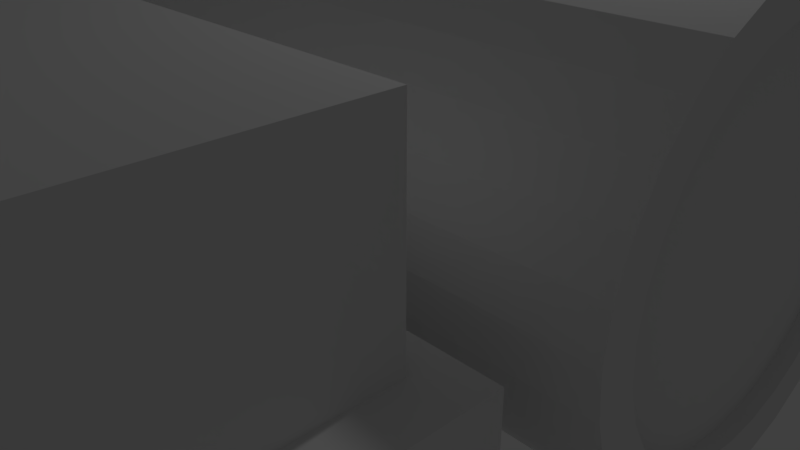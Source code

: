 # Source: lab_basic.blend  (saved by Blender 2.79.0; exported with 4.5.12 LTS)
import bpy
from mathutils import Matrix  # noqa: F401  (used for matrix-valued properties, if any)

bpy.ops.wm.read_factory_settings(use_empty=True)
scene = bpy.context.scene
scene.name = 'Scene'

# ---- collections
col_collection_1 = bpy.data.collections.new('Collection 1'); scene.collection.children.link(col_collection_1)

# ---- world
world_world = bpy.data.worlds.new('World'); scene.world = world_world
world_world.color = (0.05088, 0.05088, 0.05088)
world_world.use_sun_shadow = False
world_world.sun_shadow_jitter_overblur = 0.0
world_world.cycles.sampling_method = 'MANUAL'

# ---- cameras
cam_camera = bpy.data.cameras.new('Camera')
cam_camera.clip_end = 100.0
cam_camera.lens = 35.0
cam_camera.sensor_width = 32.0
cam_camera.sensor_height = 18.0
cam_camera.ortho_scale = 7.314
cam_camera.dof.focus_distance = 0.0
cam_camera.dof.aperture_fstop = 128.0

# ---- lights
light_lamp = bpy.data.lights.new('Lamp', 'POINT')
light_lamp.transmission_factor = 0.0
light_lamp.cutoff_distance = 30.0
light_lamp.energy = 100.0
light_lamp.shadow_buffer_clip_start = 1.001
light_lamp.shadow_soft_size = 0.1
light_lamp.shadow_maximum_resolution = 0.006
light_lamp.use_absolute_resolution = True

# ---- meshes
me_cube_001 = bpy.data.meshes.new('Cube.001')
me_cube_001.from_pydata([(1.001, -1.301, 2.38), (1.001, -0.6702, 2.38), (-0.8222, -0.6702, 2.38), (-0.8222, -1.301, 2.38), (-0.8222, -0.6702, 1.074), (1.001, -0.6702, 1.074), (-0.8222, -1.301, 1.074), (1.001, -1.301, 1.074), (1.105, -0.5967, 1.058), (1.105, -0.5967, -0.3641), (1.105, -1.375, 1.058), (1.105, -1.375, -0.3641), (-0.9262, -0.5967, 1.058), (-0.9262, -0.5967, -0.3641), (-0.9262, -1.375, 1.058), (-0.9262, -1.375, -0.3641), (0.9698, 1.458, 1.057), (-0.9698, 1.458, 1.053), (0.9695, 1.449, 1.374), (-0.97, 1.449, 1.37), (0.9693, 1.424, 1.678), (-0.9702, 1.424, 1.674), (0.9691, 1.384, 1.958), (-0.9704, 1.384, 1.954), (0.9689, 1.33, 2.204), (-0.9706, 1.33, 2.2), (0.9687, 1.264, 2.406), (-0.9708, 1.264, 2.402), (0.9686, 1.189, 2.556), (-0.9709, 1.189, 2.552), (0.9686, 1.107, 2.648), (-0.971, 1.107, 2.644), (0.9685, 1.022, 2.679), (-0.971, 1.022, 2.675), (0.9686, 0.9371, 2.648), (-0.971, 0.9371, 2.644), (0.9686, 0.8554, 2.556), (-0.9709, 0.8554, 2.552), (0.9687, 0.7801, 2.406), (-0.9708, 0.7801, 2.402), (0.9689, 0.7141, 2.204), (-0.9706, 0.7141, 2.2), (0.9691, 0.6599, 1.958), (-0.9704, 0.6599, 1.954), (0.9693, 0.6196, 1.678), (-0.9702, 0.6196, 1.674), (0.9695, 0.5948, 1.374), (-0.97, 0.5948, 1.37), (0.9698, 0.5865, 1.057), (-0.9698, 0.5865, 1.053), (0.97, 0.5948, 0.7408), (-0.9695, 0.5948, 0.7367), (0.9702, 0.6196, 0.4366), (-0.9693, 0.6196, 0.4325), (0.9704, 0.6599, 0.1562), (-0.9691, 0.6599, 0.1521), (0.9706, 0.7141, -0.0896), (-0.9689, 0.7141, -0.09369), (0.9708, 0.7801, -0.2913), (-0.9687, 0.7801, -0.2954), (0.9709, 0.8554, -0.4412), (-0.9686, 0.8554, -0.4453), (0.971, 0.9371, -0.5335), (-0.9686, 0.9371, -0.5376), (0.971, 1.022, -0.5646), (-0.9685, 1.022, -0.5687), (0.971, 1.107, -0.5335), (-0.9686, 1.107, -0.5376), (0.9709, 1.189, -0.4412), (-0.9686, 1.189, -0.4453), (0.9708, 1.264, -0.2913), (-0.9687, 1.264, -0.2954), (0.9706, 1.33, -0.0896), (-0.9689, 1.33, -0.09368), (0.9704, 1.384, 0.1562), (-0.9691, 1.384, 0.1521), (0.9702, 1.424, 0.4366), (-0.9693, 1.424, 0.4325), (0.97, 1.449, 0.7408), (-0.9695, 1.449, 0.7367), (1.175, 1.424, 1.678), (1.175, 1.384, 1.958), (1.175, 1.33, 2.204), (1.174, 1.107, 2.648), (1.174, 1.022, 2.679), (1.174, 0.9371, 2.648), (1.175, 0.6599, 1.958), (1.175, 0.6196, 1.678), (1.175, 0.5948, 1.374), (1.176, 0.5948, 0.7408), (1.176, 0.6196, 0.4366), (1.176, 0.7141, -0.0896), (1.176, 0.7801, -0.2913), (1.176, 1.264, -0.2913), (1.176, 1.33, -0.0896), (1.176, 1.384, 0.1562), (1.175, 1.458, 1.057), (1.175, 1.449, 1.374), (1.174, 1.264, 2.406), (1.174, 1.189, 2.556), (1.174, 0.8554, 2.556), (1.174, 0.7801, 2.406), (1.175, 0.7141, 2.204), (1.175, 0.5865, 1.057), (1.176, 0.6599, 0.1562), (1.177, 0.8554, -0.4412), (1.177, 0.9371, -0.5335), (1.177, 1.022, -0.5646), (1.177, 1.107, -0.5335), (1.177, 1.189, -0.4412), (1.176, 1.424, 0.4366), (1.176, 1.449, 0.7408), (1.172, 1.381, 1.057), (1.172, 1.375, 1.318), (1.172, 1.354, 1.569), (1.171, 1.321, 1.801), (1.171, 1.276, 2.004), (1.171, 1.222, 2.17), (1.171, 1.16, 2.294), (1.171, 1.092, 2.37), (1.171, 1.022, 2.396), (1.171, 0.9519, 2.37), (1.171, 0.8845, 2.294), (1.171, 0.8224, 2.17), (1.171, 0.7679, 2.004), (1.171, 0.7232, 1.801), (1.172, 0.69, 1.569), (1.172, 0.6695, 1.318), (1.172, 0.6626, 1.057), (1.172, 0.6695, 0.7961), (1.172, 0.69, 0.5451), (1.173, 0.7232, 0.3137), (1.173, 0.7679, 0.1109), (1.173, 0.8224, -0.05551), (1.173, 0.8845, -0.1792), (1.173, 0.9519, -0.2553), (1.173, 1.022, -0.2811), (1.173, 1.092, -0.2553), (1.173, 1.16, -0.1792), (1.173, 1.222, -0.05551), (1.173, 1.276, 0.1109), (1.173, 1.321, 0.3137), (1.172, 1.354, 0.5451), (1.172, 1.375, 0.7961), (1.132, 1.381, 1.057), (1.132, 1.375, 1.318), (1.132, 1.354, 1.569), (1.132, 1.321, 1.801), (1.132, 1.276, 2.004), (1.132, 1.222, 2.17), (1.131, 1.16, 2.294), (1.131, 1.092, 2.37), (1.131, 1.022, 2.396), (1.131, 0.9519, 2.37), (1.131, 0.8845, 2.294), (1.132, 0.8224, 2.17), (1.132, 0.7679, 2.004), (1.132, 0.7232, 1.801), (1.132, 0.69, 1.569), (1.132, 0.6695, 1.318), (1.132, 0.6626, 1.057), (1.133, 0.6695, 0.7961), (1.133, 0.69, 0.5451), (1.133, 0.7232, 0.3137), (1.133, 0.7679, 0.1109), (1.133, 0.8224, -0.05551), (1.133, 0.8845, -0.1792), (1.133, 0.9519, -0.2553), (1.133, 1.022, -0.2811), (1.133, 1.092, -0.2553), (1.133, 1.16, -0.1792), (1.133, 1.222, -0.05551), (1.133, 1.276, 0.1109), (1.133, 1.321, 0.3137), (1.133, 1.354, 0.5451), (1.133, 1.375, 0.7961), (-0.9709, 0.1137, 2.552), (1.174, 0.1137, 2.556), (-0.9708, 0.189, 2.402), (-0.9702, 0.3495, 1.674), (1.175, 0.3495, 1.678), (-0.97, 0.3743, 1.37), (-0.9698, 0.3826, 1.053), (0.9698, 0.3826, 1.057), (-0.9704, 0.3092, 1.954), (1.175, 0.2551, 2.204), (-0.9706, 0.2551, 2.2), (1.174, 0.189, 2.406), (-1.034, 1.381, 1.057), (-1.034, 1.375, 1.318), (-1.034, 1.354, 1.569), (-1.034, 1.321, 1.801), (-1.034, 1.276, 2.004), (-1.034, 1.222, 2.17), (-1.033, 1.16, 2.294), (-1.033, 1.092, 2.37), (-1.033, 1.022, 2.396), (-1.033, 0.9519, 2.37), (-1.033, 0.8845, 2.294), (-1.034, 0.8224, 2.17), (-1.034, 0.7679, 2.004), (-1.034, 0.7232, 1.801), (-1.034, 0.69, 1.569), (-1.034, 0.6695, 1.318), (-1.034, 0.6626, 1.057), (-1.035, 0.6695, 0.7961), (-1.035, 0.69, 0.5451), (-1.035, 0.7232, 0.3137), (-1.035, 0.7679, 0.1109), (-1.035, 0.8224, -0.05551), (-1.035, 0.8845, -0.1792), (-1.035, 0.9519, -0.2553), (-1.035, 1.022, -0.2811), (-1.035, 1.092, -0.2553), (-1.035, 1.16, -0.1792), (-1.035, 1.222, -0.05551), (-1.035, 1.276, 0.1109), (-1.035, 1.321, 0.3137), (-1.035, 1.354, 0.5451), (-1.035, 1.375, 0.7961), (-0.9947, 1.381, 1.057), (-0.9946, 1.375, 1.318), (-0.9944, 1.354, 1.569), (-0.9942, 1.321, 1.801), (-0.994, 1.276, 2.004), (-0.9939, 1.222, 2.17), (-0.9938, 1.16, 2.294), (-0.9938, 1.092, 2.37), (-0.9937, 1.022, 2.396), (-0.9938, 0.9519, 2.37), (-0.9938, 0.8845, 2.294), (-0.9939, 0.8224, 2.17), (-0.994, 0.7679, 2.004), (-0.9942, 0.7232, 1.801), (-0.9944, 0.69, 1.569), (-0.9946, 0.6695, 1.318), (-0.9947, 0.6626, 1.057), (-0.9949, 0.6695, 0.7961), (-0.9951, 0.69, 0.5451), (-0.9953, 0.7232, 0.3137), (-0.9955, 0.7679, 0.1109), (-0.9956, 0.8224, -0.05551), (-0.9957, 0.8845, -0.1792), (-0.9957, 0.9519, -0.2553), (-0.9958, 1.022, -0.2811), (-0.9957, 1.092, -0.2553), (-0.9957, 1.16, -0.1792), (-0.9956, 1.222, -0.05551), (-0.9955, 1.276, 0.1109), (-0.9953, 1.321, 0.3137), (-0.9951, 1.354, 0.5451), (-0.9949, 1.375, 0.7961), (1.174, 0.03202, 2.648), (-0.971, 0.03202, 2.644), (1.174, -0.05295, 2.679), (-0.971, -0.05295, 2.675), (-0.971, -0.1379, 2.644), (-0.9709, -0.2196, 2.552), (-0.9708, -0.295, 2.402), (-0.9706, -0.361, 2.2), (1.175, -0.4151, 1.958), (-0.9704, -0.4151, 1.954), (-0.9702, -0.4554, 1.674), (1.175, -0.4802, 1.374), (-0.97, -0.4802, 1.37), (-0.9698, -0.4885, 1.053), (1.176, -0.4802, 0.7408), (-0.9695, -0.4802, 0.7367), (1.176, -0.4554, 0.4366), (-0.9693, -0.4554, 0.4325), (1.176, -0.4151, 0.1562), (-0.9691, -0.4151, 0.1521), (1.176, -0.361, -0.0896), (-0.9689, -0.361, -0.09369), (-0.9687, -0.295, -0.2954), (1.177, -0.2196, -0.4412), (-0.9686, -0.2196, -0.4453), (-0.9686, -0.1379, -0.5376), (-0.9685, -0.05295, -0.5687), (-0.9686, 0.03202, -0.5376), (-0.9686, 0.1137, -0.4453), (-0.9687, 0.189, -0.2954), (0.9706, 0.2551, -0.0896), (-0.9689, 0.2551, -0.09368), (0.9704, 0.3092, 0.1562), (-0.9691, 0.3092, 0.1521), (0.9702, 0.3495, 0.4366), (-0.9693, 0.3495, 0.4325), (0.97, 0.3743, 0.7408), (-0.9695, 0.3743, 0.7367), (1.175, 0.3826, 1.057), (1.175, 0.3743, 1.374), (1.175, 0.3092, 1.958), (1.174, -0.1379, 2.648), (1.174, -0.2196, 2.556), (1.174, -0.295, 2.406), (1.175, -0.361, 2.204), (1.175, -0.4554, 1.678), (1.175, -0.4885, 1.057), (1.176, -0.295, -0.2913), (1.177, -0.1379, -0.5335), (1.177, -0.05295, -0.5646), (1.177, 0.03202, -0.5335), (1.177, 0.1137, -0.4412), (1.176, 0.189, -0.2913), (1.176, 0.3495, 0.4366), (1.176, 0.3743, 0.7408), (1.176, 0.2551, -0.0896), (1.176, 0.3092, 0.1562), (1.172, 0.3065, 1.057), (1.172, 0.2996, 1.318), (1.172, 0.2791, 1.569), (1.171, 0.2459, 1.801), (1.171, 0.2012, 2.004), (1.171, 0.1467, 2.17), (1.171, 0.08459, 2.294), (1.171, 0.01717, 2.37), (1.171, -0.05295, 2.396), (1.171, -0.1231, 2.37), (1.171, -0.1905, 2.294), (1.171, -0.2526, 2.17), (1.171, -0.3071, 2.004), (1.171, -0.3518, 1.801), (1.172, -0.385, 1.569), (1.172, -0.4055, 1.318), (1.172, -0.4124, 1.057), (1.172, -0.4055, 0.7961), (1.172, -0.385, 0.5451), (1.173, -0.3518, 0.3137), (1.173, -0.3071, 0.1109), (1.173, -0.2526, -0.05551), (1.173, -0.1905, -0.1792), (1.173, -0.1231, -0.2553), (1.173, -0.05295, -0.2811), (1.173, 0.01717, -0.2553), (1.173, 0.08459, -0.1792), (1.173, 0.1467, -0.05551), (1.173, 0.2012, 0.1109), (1.173, 0.2459, 0.3137), (1.172, 0.2791, 0.5451), (1.172, 0.2996, 0.7961), (1.132, 0.3065, 1.057), (1.132, 0.2996, 1.318), (1.132, 0.2791, 1.569), (1.132, 0.2459, 1.801), (1.132, 0.2012, 2.004), (1.132, 0.1467, 2.17), (1.131, 0.08459, 2.294), (1.131, 0.01717, 2.37), (1.131, -0.05295, 2.396), (1.131, -0.1231, 2.37), (1.131, -0.1905, 2.294), (1.132, -0.2526, 2.17), (1.132, -0.3071, 2.004), (1.132, -0.3518, 1.801), (1.132, -0.385, 1.569), (1.132, -0.4055, 1.318), (1.132, -0.4124, 1.057), (1.133, -0.4055, 0.7961), (1.133, -0.385, 0.5451), (1.133, -0.3518, 0.3137), (1.133, -0.3071, 0.1109), (1.133, -0.2526, -0.05551), (1.133, -0.1905, -0.1792), (1.133, -0.1231, -0.2553), (1.133, -0.05295, -0.2811), (1.133, 0.01717, -0.2553), (1.133, 0.08459, -0.1792), (1.133, 0.1467, -0.05551), (1.133, 0.2012, 0.1109), (1.133, 0.2459, 0.3137), (1.133, 0.2791, 0.5451), (1.133, 0.2996, 0.7961), (-1.034, 0.3065, 1.057), (-1.034, 0.2996, 1.318), (-1.034, 0.2791, 1.569), (-1.034, 0.2459, 1.801), (-1.034, 0.2012, 2.004), (-1.034, 0.1467, 2.17), (-1.033, 0.08459, 2.294), (-1.033, 0.01717, 2.37), (-1.033, -0.05295, 2.396), (-1.033, -0.1231, 2.37), (-1.033, -0.1905, 2.294), (-1.034, -0.2526, 2.17), (-1.034, -0.3071, 2.004), (-1.034, -0.3518, 1.801), (-1.034, -0.385, 1.569), (-1.034, -0.4055, 1.318), (-1.034, -0.4124, 1.057), (-1.035, -0.4055, 0.7961), (-1.035, -0.385, 0.5451), (-1.035, -0.3518, 0.3137), (-1.035, -0.3071, 0.1109), (-1.035, -0.2526, -0.05551), (-1.035, -0.1905, -0.1792), (-1.035, -0.1231, -0.2553), (-1.035, -0.05295, -0.2811), (-1.035, 0.01717, -0.2553), (-1.035, 0.08459, -0.1792), (-1.035, 0.1467, -0.05551), (-1.035, 0.2012, 0.1109), (-1.035, 0.2459, 0.3137), (-1.035, 0.2791, 0.5451), (-1.035, 0.2996, 0.7961), (-0.9947, 0.3065, 1.057), (-0.9946, 0.2996, 1.318), (-0.9944, 0.2791, 1.569), (-0.9942, 0.2459, 1.801), (-0.994, 0.2012, 2.004), (-0.9939, 0.1467, 2.17), (-0.9938, 0.08459, 2.294), (-0.9938, 0.01717, 2.37), (-0.9937, -0.05295, 2.396), (-0.9938, -0.1231, 2.37), (-0.9938, -0.1905, 2.294), (-0.9939, -0.2526, 2.17), (-0.994, -0.3071, 2.004), (-0.9942, -0.3518, 1.801), (-0.9944, -0.385, 1.569), (-0.9946, -0.4055, 1.318), (-0.9947, -0.4124, 1.057), (-0.9949, -0.4055, 0.7961), (-0.9951, -0.385, 0.5451), (-0.9953, -0.3518, 0.3137), (-0.9955, -0.3071, 0.1109), (-0.9956, -0.2526, -0.05551), (-0.9957, -0.1905, -0.1792), (-0.9957, -0.1231, -0.2553), (-0.9958, -0.05295, -0.2811), (-0.9957, 0.01717, -0.2553), (-0.9957, 0.08459, -0.1792), (-0.9956, 0.1467, -0.05551), (-0.9955, 0.2012, 0.1109), (-0.9953, 0.2459, 0.3137), (-0.9951, 0.2791, 0.5451), (-0.9949, 0.2996, 0.7961), (0.802, 0.8162, -0.201), (0.802, 0.1879, -0.2066), (0.04305, -0.602, -0.4116), (0.04305, -0.3052, -0.406), (0.08793, -0.602, -0.3979), (0.08793, -0.3052, -0.3923), (0.1311, -0.6021, -0.3574), (0.1311, -0.3052, -0.3519), (0.1708, -0.6021, -0.2917), (0.1708, -0.3053, -0.2862), (0.2057, -0.6022, -0.2033), (0.2057, -0.3054, -0.1977), (0.2343, -0.6023, -0.09553), (0.2343, -0.3055, -0.08998), (0.2556, -0.6025, 0.02741), (0.2556, -0.3056, 0.03296), (0.2686, -0.6026, 0.1608), (0.2686, -0.3058, 0.1664), (0.2731, -0.6028, 0.2995), (0.2731, -0.3059, 0.3051), (0.2686, -0.6029, 0.4383), (0.2686, -0.3061, 0.4438), (0.2556, -0.603, 0.5717), (0.2556, -0.3062, 0.5772), (0.2343, -0.6032, 0.6946), (0.2343, -0.3063, 0.7002), (0.2057, -0.6033, 0.8024), (0.2057, -0.3064, 0.8079), (0.1708, -0.6034, 0.8908), (0.1708, -0.3065, 0.8963), (0.1311, -0.6034, 0.9565), (0.1311, -0.3066, 0.9621), (0.08793, -0.6035, 0.997), (0.08793, -0.3066, 1.003), (0.04305, -0.6035, 1.011), (0.04305, -0.3067, 1.016), (-0.001817, -0.6035, 0.997), (-0.001817, -0.3066, 1.003), (-0.04496, -0.6034, 0.9565), (-0.04496, -0.3066, 0.9621), (-0.08473, -0.6034, 0.8908), (-0.08473, -0.3065, 0.8963), (-0.1196, -0.6033, 0.8024), (-0.1196, -0.3064, 0.8079), (-0.1482, -0.6032, 0.6946), (-0.1482, -0.3063, 0.7002), (-0.1694, -0.603, 0.5717), (-0.1694, -0.3062, 0.5772), (-0.1825, -0.6029, 0.4383), (-0.1825, -0.3061, 0.4438), (-0.1869, -0.6028, 0.2995), (-0.1869, -0.3059, 0.3051), (-0.1825, -0.6026, 0.1608), (-0.1825, -0.3058, 0.1664), (-0.1694, -0.6025, 0.02741), (-0.1694, -0.3056, 0.03296), (-0.1482, -0.6023, -0.09553), (-0.1482, -0.3055, -0.08998), (-0.1196, -0.6022, -0.2033), (-0.1196, -0.3054, -0.1977), (-0.08473, -0.6021, -0.2917), (-0.08473, -0.3053, -0.2862), (-0.04496, -0.6021, -0.3574), (-0.04496, -0.3052, -0.3519), (-0.001816, -0.602, -0.3979), (-0.001816, -0.3052, -0.3923), (0.7588, 0.8162, -0.1606), (0.7588, 0.1878, -0.1661), (0.7191, 0.8161, -0.09485), (0.7191, 0.1877, -0.1004), (0.6842, 0.8159, -0.00642), (0.6842, 0.1875, -0.01198), (0.6556, 0.8157, 0.1013), (0.6556, 0.1873, 0.09578), (0.6344, 0.8155, 0.2243), (0.6344, 0.1871, 0.2187), (0.6213, 0.8153, 0.3577), (0.6213, 0.1869, 0.3521), (0.6168, 0.815, 0.4964), (0.6168, 0.1867, 0.4908), (0.6213, 0.8148, 0.6351), (0.6213, 0.1864, 0.6296), (0.6344, 0.8146, 0.7685), (0.6344, 0.1862, 0.763), (0.6556, 0.8143, 0.8915), (0.6556, 0.186, 0.8859), (0.6842, 0.8142, 0.9992), (0.6842, 0.1858, 0.9937), (0.7191, 0.814, 1.088), (0.7191, 0.1856, 1.082), (0.7588, 0.8139, 1.153), (0.7588, 0.1855, 1.148), (0.802, 0.8138, 1.194), (0.802, 0.1855, 1.188), (0.8468, 0.8138, 1.208), (0.8468, 0.1854, 1.202), (0.8917, 0.8138, 1.194), (0.8917, 0.1855, 1.188), (0.9349, 0.8139, 1.153), (0.9349, 0.1855, 1.148), (0.9746, 0.814, 1.088), (0.9746, 0.1856, 1.082), (1.009, 0.8142, 0.9992), (1.009, 0.1858, 0.9937), (1.038, 0.8143, 0.8915), (1.038, 0.186, 0.8859), (1.059, 0.8146, 0.7685), (1.059, 0.1862, 0.763), (1.072, 0.8148, 0.6351), (1.072, 0.1864, 0.6296), (1.077, 0.815, 0.4964), (1.077, 0.1867, 0.4908), (1.072, 0.8153, 0.3577), (1.072, 0.1869, 0.3521), (1.059, 0.8155, 0.2243), (1.059, 0.1871, 0.2187), (1.038, 0.8157, 0.1013), (1.038, 0.1873, 0.09578), (1.009, 0.8159, -0.006419), (1.009, 0.1875, -0.01197), (0.9746, 0.8161, -0.09485), (0.9746, 0.1877, -0.1004), (0.9349, 0.8162, -0.1606), (0.9349, 0.1878, -0.1661), (0.8917, 0.8162, -0.201), (0.8917, 0.1879, -0.2066), (0.8468, 0.1879, -0.2203), (0.8468, 0.8163, -0.2147), (-0.6565, 0.7695, -0.2147), (-0.6565, 0.2074, -0.2203), (-0.6116, 0.2074, -0.2066), (-0.6116, 0.7695, -0.201), (-0.5684, 0.2073, -0.1661), (-0.5684, 0.7695, -0.1606), (-0.5287, 0.2072, -0.1004), (-0.5287, 0.7694, -0.09485), (-0.4938, 0.2071, -0.01197), (-0.4938, 0.7692, -0.006419), (-0.4652, 0.2069, 0.09578), (-0.4652, 0.7691, 0.1013), (-0.444, 0.2067, 0.2187), (-0.444, 0.7689, 0.2243), (-0.4309, 0.2065, 0.3521), (-0.4309, 0.7687, 0.3577), (-0.4265, 0.2063, 0.4908), (-0.4265, 0.7684, 0.4964), (-0.4309, 0.2061, 0.6296), (-0.4309, 0.7682, 0.6351), (-0.444, 0.2059, 0.763), (-0.444, 0.768, 0.7685), (-0.4652, 0.2057, 0.8859), (-0.4652, 0.7678, 0.8915), (-0.4938, 0.2055, 0.9937), (-0.4938, 0.7677, 0.9992), (-0.5287, 0.2054, 1.082), (-0.5287, 0.7675, 1.088), (-0.5684, 0.2053, 1.148), (-0.5684, 0.7674, 1.153), (-0.6116, 0.2052, 1.188), (-0.6116, 0.7674, 1.194), (-0.6565, 0.2052, 1.202), (-0.6565, 0.7674, 1.208), (-0.7013, 0.2052, 1.188), (-0.7013, 0.7674, 1.194), (-0.7445, 0.2053, 1.148), (-0.7445, 0.7674, 1.153), (-0.7842, 0.2054, 1.082), (-0.7842, 0.7675, 1.088), (-0.8191, 0.2055, 0.9937), (-0.8191, 0.7677, 0.9992), (-0.8477, 0.2057, 0.8859), (-0.8477, 0.7678, 0.8915), (-0.8689, 0.2059, 0.763), (-0.8689, 0.768, 0.7685), (-0.882, 0.2061, 0.6296), (-0.882, 0.7682, 0.6351), (-0.8865, 0.2063, 0.4908), (-0.8865, 0.7684, 0.4964), (-0.882, 0.2065, 0.3521), (-0.882, 0.7687, 0.3577), (-0.8689, 0.2067, 0.2187), (-0.8689, 0.7689, 0.2243), (-0.8477, 0.2069, 0.09578), (-0.8477, 0.7691, 0.1013), (-0.8191, 0.2071, -0.01198), (-0.8191, 0.7692, -0.00642), (-0.7842, 0.2072, -0.1004), (-0.7842, 0.7694, -0.09485), (-0.7445, 0.2073, -0.1661), (-0.7445, 0.7695, -0.1606), (-0.7013, 0.2074, -0.2066), (-0.7013, 0.7695, -0.201)], [], [(5, 4, 2, 1), (6, 7, 0, 3), (4, 6, 3, 2), (1, 2, 3, 0), (42, 86, 102, 40, 41, 43), (10, 8, 5, 7), (12, 14, 6, 4), (14, 10, 7, 6), (8, 12, 4, 5), (7, 5, 1, 0), (11, 10, 14, 15), (9, 8, 10, 11), (13, 12, 8, 9), (15, 14, 12, 13), (78, 79, 17, 16, 96, 111), (16, 17, 19, 18, 97, 96), (18, 19, 21, 20, 80, 97), (20, 21, 23, 22, 81, 80), (22, 23, 25, 24, 82, 81), (24, 25, 27, 26, 98, 82), (26, 27, 29, 28, 99, 98), (28, 29, 31, 30, 83, 99), (30, 31, 33, 32, 84, 83), (32, 33, 35, 34, 85, 84), (34, 35, 37, 36, 100, 85), (36, 37, 39, 38, 101, 100), (38, 39, 41, 40, 102, 101), (46, 47, 49, 48, 103, 88), (48, 49, 51, 50, 89, 103), (50, 51, 53, 52, 90, 89), (52, 53, 55, 54, 104, 90), (54, 55, 57, 56, 91, 104), (56, 57, 59, 58, 92, 91), (58, 59, 61, 60, 105, 92), (60, 61, 63, 62, 106, 105), (44, 45, 47, 46, 88, 87), (62, 63, 65, 64, 107, 106), (64, 65, 67, 66, 108, 107), (66, 67, 69, 68, 109, 108), (68, 69, 71, 70, 93, 109), (70, 71, 73, 72, 94, 93), (72, 73, 75, 74, 95, 94), (74, 75, 77, 76, 110, 95), (76, 77, 79, 78, 111, 110), (144, 145, 146, 147, 148, 149, 150, 151, 152, 153, 154, 155, 156, 157, 158, 159, 160, 161, 162, 163, 164, 165, 166, 167, 168, 169, 170, 171, 172, 173, 174, 175), (80, 81, 115, 114), (95, 110, 142, 141), (103, 89, 129, 128), (81, 82, 116, 115), (110, 111, 143, 142), (89, 90, 130, 129), (82, 98, 117, 116), (111, 96, 112, 143), (90, 104, 131, 130), (98, 99, 118, 117), (104, 91, 132, 131), (99, 83, 119, 118), (91, 92, 133, 132), (83, 84, 120, 119), (92, 105, 134, 133), (84, 85, 121, 120), (105, 106, 135, 134), (85, 100, 122, 121), (106, 107, 136, 135), (100, 101, 123, 122), (107, 108, 137, 136), (101, 102, 124, 123), (108, 109, 138, 137), (102, 86, 125, 124), (109, 93, 139, 138), (86, 87, 126, 125), (96, 97, 113, 112), (93, 94, 140, 139), (87, 88, 127, 126), (97, 80, 114, 113), (94, 95, 141, 140), (88, 103, 128, 127), (117, 118, 150, 149), (131, 132, 164, 163), (118, 119, 151, 150), (132, 133, 165, 164), (119, 120, 152, 151), (133, 134, 166, 165), (120, 121, 153, 152), (134, 135, 167, 166), (121, 122, 154, 153), (135, 136, 168, 167), (122, 123, 155, 154), (136, 137, 169, 168), (123, 124, 156, 155), (137, 138, 170, 169), (124, 125, 157, 156), (138, 139, 171, 170), (125, 126, 158, 157), (112, 113, 145, 144), (139, 140, 172, 171), (126, 127, 159, 158), (113, 114, 146, 145), (140, 141, 173, 172), (127, 128, 160, 159), (114, 115, 147, 146), (141, 142, 174, 173), (128, 129, 161, 160), (115, 116, 148, 147), (142, 143, 175, 174), (129, 130, 162, 161), (116, 117, 149, 148), (143, 112, 144, 175), (130, 131, 163, 162), (42, 43, 45, 44, 87, 86), (220, 251, 250, 249, 248, 247, 246, 245, 244, 243, 242, 241, 240, 239, 238, 237, 236, 235, 234, 233, 232, 231, 230, 229, 228, 227, 226, 225, 224, 223, 222, 221), (21, 190, 191, 23), (75, 217, 218, 77), (49, 204, 205, 51), (23, 191, 192, 25), (77, 218, 219, 79), (51, 205, 206, 53), (25, 192, 193, 27), (79, 219, 188, 17), (53, 206, 207, 55), (27, 193, 194, 29), (55, 207, 208, 57), (29, 194, 195, 31), (57, 208, 209, 59), (31, 195, 196, 33), (59, 209, 210, 61), (33, 196, 197, 35), (61, 210, 211, 63), (35, 197, 198, 37), (63, 211, 212, 65), (37, 198, 199, 39), (65, 212, 213, 67), (39, 199, 200, 41), (67, 213, 214, 69), (41, 200, 201, 43), (69, 214, 215, 71), (43, 201, 202, 45), (17, 188, 189, 19), (71, 215, 216, 73), (45, 202, 203, 47), (19, 189, 190, 21), (73, 216, 217, 75), (47, 203, 204, 49), (193, 225, 226, 194), (207, 239, 240, 208), (194, 226, 227, 195), (208, 240, 241, 209), (195, 227, 228, 196), (209, 241, 242, 210), (196, 228, 229, 197), (210, 242, 243, 211), (197, 229, 230, 198), (211, 243, 244, 212), (198, 230, 231, 199), (212, 244, 245, 213), (199, 231, 232, 200), (213, 245, 246, 214), (200, 232, 233, 201), (214, 246, 247, 215), (201, 233, 234, 202), (188, 220, 221, 189), (215, 247, 248, 216), (202, 234, 235, 203), (189, 221, 222, 190), (216, 248, 249, 217), (203, 235, 236, 204), (190, 222, 223, 191), (217, 249, 250, 218), (204, 236, 237, 205), (191, 223, 224, 192), (218, 250, 251, 219), (205, 237, 238, 206), (192, 224, 225, 193), (219, 251, 220, 188), (206, 238, 239, 207), (260, 296, 259, 261), (288, 289, 182, 183, 290, 306), (183, 182, 181, 291, 290), (291, 181, 179, 180), (180, 179, 184, 292), (292, 184, 186, 185), (185, 186, 178, 187), (187, 178, 176, 177), (177, 176, 253, 252), (252, 253, 255, 254), (254, 255, 256, 293), (293, 256, 257, 294), (294, 257, 258, 295), (295, 258, 259, 296), (263, 264, 265, 298), (298, 265, 267, 266), (266, 267, 269, 268), (268, 269, 271, 270), (270, 271, 273, 272), (272, 273, 274, 299), (299, 274, 276, 275), (275, 276, 277, 300), (297, 262, 264, 263), (300, 277, 278, 301), (301, 278, 279, 302), (302, 279, 280, 303), (303, 280, 281, 304), (304, 281, 283, 282, 307), (282, 283, 285, 284, 308, 307), (284, 285, 287, 286, 305, 308), (286, 287, 289, 288, 306, 305), (341, 342, 343, 344, 345, 346, 347, 348, 349, 350, 351, 352, 353, 354, 355, 356, 357, 358, 359, 360, 361, 362, 363, 364, 365, 366, 367, 368, 369, 370, 371, 372), (180, 292, 312, 311), (308, 305, 339, 338), (298, 266, 326, 325), (292, 185, 313, 312), (305, 306, 340, 339), (266, 268, 327, 326), (185, 187, 314, 313), (306, 290, 309, 340), (268, 270, 328, 327), (187, 177, 315, 314), (270, 272, 329, 328), (177, 252, 316, 315), (272, 299, 330, 329), (252, 254, 317, 316), (299, 275, 331, 330), (254, 293, 318, 317), (275, 300, 332, 331), (293, 294, 319, 318), (300, 301, 333, 332), (294, 295, 320, 319), (301, 302, 334, 333), (295, 296, 321, 320), (302, 303, 335, 334), (296, 260, 322, 321), (303, 304, 336, 335), (260, 297, 323, 322), (290, 291, 310, 309), (304, 307, 337, 336), (297, 263, 324, 323), (291, 180, 311, 310), (307, 308, 338, 337), (263, 298, 325, 324), (314, 315, 347, 346), (328, 329, 361, 360), (315, 316, 348, 347), (329, 330, 362, 361), (316, 317, 349, 348), (330, 331, 363, 362), (317, 318, 350, 349), (331, 332, 364, 363), (318, 319, 351, 350), (332, 333, 365, 364), (319, 320, 352, 351), (333, 334, 366, 365), (320, 321, 353, 352), (334, 335, 367, 366), (321, 322, 354, 353), (335, 336, 368, 367), (322, 323, 355, 354), (309, 310, 342, 341), (336, 337, 369, 368), (323, 324, 356, 355), (310, 311, 343, 342), (337, 338, 370, 369), (324, 325, 357, 356), (311, 312, 344, 343), (338, 339, 371, 370), (325, 326, 358, 357), (312, 313, 345, 344), (339, 340, 372, 371), (326, 327, 359, 358), (313, 314, 346, 345), (340, 309, 341, 372), (327, 328, 360, 359), (260, 261, 262, 297), (405, 436, 435, 434, 433, 432, 431, 430, 429, 428, 427, 426, 425, 424, 423, 422, 421, 420, 419, 418, 417, 416, 415, 414, 413, 412, 411, 410, 409, 408, 407, 406), (179, 375, 376, 184), (285, 402, 403, 287), (265, 389, 390, 267), (184, 376, 377, 186), (287, 403, 404, 289), (267, 390, 391, 269), (186, 377, 378, 178), (289, 404, 373, 182), (269, 391, 392, 271), (178, 378, 379, 176), (271, 392, 393, 273), (176, 379, 380, 253), (273, 393, 394, 274), (253, 380, 381, 255), (274, 394, 395, 276), (255, 381, 382, 256), (276, 395, 396, 277), (256, 382, 383, 257), (277, 396, 397, 278), (257, 383, 384, 258), (278, 397, 398, 279), (258, 384, 385, 259), (279, 398, 399, 280), (259, 385, 386, 261), (280, 399, 400, 281), (261, 386, 387, 262), (182, 373, 374, 181), (281, 400, 401, 283), (262, 387, 388, 264), (181, 374, 375, 179), (283, 401, 402, 285), (264, 388, 389, 265), (378, 410, 411, 379), (392, 424, 425, 393), (379, 411, 412, 380), (393, 425, 426, 394), (380, 412, 413, 381), (394, 426, 427, 395), (381, 413, 414, 382), (395, 427, 428, 396), (382, 414, 415, 383), (396, 428, 429, 397), (383, 415, 416, 384), (397, 429, 430, 398), (384, 416, 417, 385), (398, 430, 431, 399), (385, 417, 418, 386), (399, 431, 432, 400), (386, 418, 419, 387), (373, 405, 406, 374), (400, 432, 433, 401), (387, 419, 420, 388), (374, 406, 407, 375), (401, 433, 434, 402), (388, 420, 421, 389), (375, 407, 408, 376), (402, 434, 435, 403), (389, 421, 422, 390), (376, 408, 409, 377), (403, 435, 436, 404), (390, 422, 423, 391), (377, 409, 410, 378), (404, 436, 405, 373), (391, 423, 424, 392), (571, 572, 574, 573), (439, 440, 442, 441), (504, 503, 437, 438), (441, 442, 444, 443), (575, 576, 578, 577), (563, 564, 561, 562), (443, 444, 446, 445), (577, 578, 580, 579), (562, 561, 559, 560), (445, 446, 448, 447), (579, 580, 582, 581), (438, 437, 564, 563), (447, 448, 450, 449), (581, 582, 584, 583), (560, 559, 557, 558), (449, 450, 452, 451), (583, 584, 586, 585), (556, 555, 553, 554), (451, 452, 454, 453), (585, 586, 588, 587), (506, 505, 503, 504), (453, 454, 456, 455), (587, 588, 590, 589), (508, 507, 505, 506), (455, 456, 458, 457), (589, 590, 592, 591), (510, 509, 507, 508), (457, 458, 460, 459), (591, 592, 594, 593), (512, 511, 509, 510), (459, 460, 462, 461), (593, 594, 596, 595), (514, 513, 511, 512), (461, 462, 464, 463), (595, 596, 598, 597), (516, 515, 513, 514), (463, 464, 466, 465), (597, 598, 600, 599), (518, 517, 515, 516), (465, 466, 468, 467), (599, 600, 602, 601), (520, 519, 517, 518), (467, 468, 470, 469), (601, 602, 604, 603), (522, 521, 519, 520), (469, 470, 472, 471), (603, 604, 606, 605), (524, 523, 521, 522), (471, 472, 474, 473), (605, 606, 608, 607), (526, 525, 523, 524), (473, 474, 476, 475), (607, 608, 610, 609), (528, 527, 525, 526), (475, 476, 478, 477), (609, 610, 612, 611), (530, 529, 527, 528), (477, 478, 480, 479), (611, 612, 614, 613), (532, 531, 529, 530), (479, 480, 482, 481), (613, 614, 616, 615), (534, 533, 531, 532), (481, 482, 484, 483), (615, 616, 618, 617), (536, 535, 533, 534), (483, 484, 486, 485), (617, 618, 620, 619), (538, 537, 535, 536), (485, 486, 488, 487), (619, 620, 622, 621), (540, 539, 537, 538), (487, 488, 490, 489), (621, 622, 624, 623), (542, 541, 539, 540), (489, 490, 492, 491), (623, 624, 626, 625), (544, 543, 541, 542), (491, 492, 494, 493), (546, 545, 543, 544), (493, 494, 496, 495), (548, 547, 545, 546), (495, 496, 498, 497), (550, 549, 547, 548), (552, 551, 549, 550), (497, 498, 500, 499), (554, 553, 551, 552), (499, 500, 502, 501), (573, 574, 576, 575), (558, 557, 555, 556), (501, 502, 440, 439), (569, 570, 572, 571), (627, 628, 565, 566), (567, 568, 570, 569), (566, 565, 568, 567), (625, 626, 628, 627)])
_uv = me_cube_001.uv_layers.new(name='UVMap')
_uv.uv.foreach_set('vector', [0.4019, 0.2403, 0.4019, 0.3947, 0.2912, 0.3947, 0.2912, 0.2403, 0.1271, 0.3947, 0.1271, 0.2403, 0.2377, 0.2403, 0.2377, 0.3947, 0.2912, 0.5054, 0.2377, 0.5054, 0.2377, 0.3947, 0.2912, 0.3947, 0.2912, 0.2403, 0.2912, 0.3947, 0.2377, 0.3947, 0.2377, 0.2403, 0.3684, 0.7998, 0.3685, 0.8173, 0.3471, 0.8173, 0.3471, 0.7998, 0.3471, 0.6355, 0.3684, 0.6355, 0.2315, 0.1207, 0.2974, 0.1207, 0.2912, 0.1296, 0.2377, 0.1296, 0.2974, 0.5143, 0.2315, 0.5143, 0.2377, 0.5054, 0.2912, 0.5054, 0.1207, 0.4035, 0.1207, 0.2315, 0.1271, 0.2403, 0.1271, 0.3947, 0.4083, 0.2315, 0.4083, 0.4035, 0.4019, 0.3947, 0.4019, 0.2403, 0.2377, 0.1296, 0.2912, 0.1296, 0.2912, 0.2403, 0.2377, 0.2403, 0.0002163, 0.2315, 0.1207, 0.2315, 0.1207, 0.4035, 0.0002165, 0.4035, 0.2974, 0.0002164, 0.2974, 0.1207, 0.2315, 0.1207, 0.2315, 0.0002163, 0.5288, 0.4035, 0.4083, 0.4035, 0.4083, 0.2315, 0.5288, 0.2315, 0.2315, 0.6348, 0.2315, 0.5143, 0.2974, 0.5143, 0.2974, 0.6348, 0.1217, 0.7997, 0.1217, 0.6354, 0.1485, 0.6354, 0.1485, 0.7997, 0.1485, 0.8172, 0.1217, 0.8171, 0.1485, 0.7997, 0.1485, 0.6354, 0.1753, 0.6355, 0.1753, 0.7998, 0.1753, 0.8172, 0.1485, 0.8172, 0.1753, 0.7998, 0.1753, 0.6355, 0.2012, 0.6355, 0.2012, 0.7998, 0.2012, 0.8172, 0.1753, 0.8172, 0.2012, 0.7998, 0.2012, 0.6355, 0.2252, 0.6355, 0.2252, 0.7998, 0.2252, 0.8173, 0.2012, 0.8172, 0.2252, 0.7998, 0.2252, 0.6355, 0.2465, 0.6355, 0.2465, 0.7998, 0.2465, 0.8173, 0.2252, 0.8173, 0.2465, 0.7998, 0.2465, 0.6355, 0.2645, 0.6356, 0.2645, 0.7999, 0.2645, 0.8173, 0.2465, 0.8173, 0.2645, 0.7999, 0.2645, 0.6356, 0.2787, 0.6356, 0.2787, 0.7999, 0.2787, 0.8173, 0.2645, 0.8173, 0.2787, 0.7999, 0.2787, 0.6356, 0.2891, 0.6356, 0.2891, 0.7999, 0.2891, 0.8173, 0.2787, 0.8173, 0.2891, 0.7999, 0.2891, 0.6356, 0.2968, 0.6356, 0.2968, 0.7999, 0.2968, 0.8173, 0.2891, 0.8173, 0.2968, 0.7999, 0.2968, 0.6356, 0.3045, 0.6356, 0.3045, 0.7999, 0.3045, 0.8173, 0.2968, 0.8173, 0.3045, 0.7999, 0.3045, 0.6356, 0.3149, 0.6356, 0.3149, 0.7999, 0.3149, 0.8173, 0.3045, 0.8173, 0.3149, 0.7999, 0.3149, 0.6356, 0.3291, 0.6356, 0.3291, 0.7999, 0.3292, 0.8173, 0.3149, 0.8173, 0.3291, 0.7999, 0.3291, 0.6356, 0.3471, 0.6355, 0.3471, 0.7998, 0.3471, 0.8173, 0.3292, 0.8173, 0.4183, 0.7998, 0.4183, 0.6355, 0.4451, 0.6354, 0.4451, 0.7997, 0.4451, 0.8172, 0.4183, 0.8172, 0.4451, 0.7997, 0.4451, 0.6354, 0.4719, 0.6354, 0.4719, 0.7997, 0.4719, 0.8171, 0.4451, 0.8172, 0.4719, 0.7997, 0.4719, 0.6354, 0.4978, 0.6354, 0.4978, 0.7997, 0.4978, 0.8171, 0.4719, 0.8171, 0.4978, 0.7997, 0.4978, 0.6354, 0.5218, 0.6353, 0.5218, 0.7996, 0.5218, 0.8171, 0.4978, 0.8171, 0.5218, 0.7996, 0.5218, 0.6353, 0.5431, 0.6353, 0.5431, 0.7996, 0.5431, 0.817, 0.5218, 0.8171, 0.5431, 0.7996, 0.5431, 0.6353, 0.5611, 0.6353, 0.5611, 0.7996, 0.5611, 0.817, 0.5431, 0.817, 0.5611, 0.7996, 0.5611, 0.6353, 0.5753, 0.6353, 0.5753, 0.7996, 0.5753, 0.817, 0.5611, 0.817, 0.5753, 0.7996, 0.5753, 0.6353, 0.5857, 0.6352, 0.5857, 0.7996, 0.5857, 0.817, 0.5753, 0.817, 0.3924, 0.7998, 0.3924, 0.6355, 0.4183, 0.6355, 0.4183, 0.7998, 0.4183, 0.8172, 0.3925, 0.8172, 0.5857, 0.7996, 0.5857, 0.6352, 0.5934, 0.6352, 0.5934, 0.7996, 0.5934, 0.817, 0.5857, 0.817, 0.0002394, 0.7996, 0.0002356, 0.6352, 0.007903, 0.6352, 0.007907, 0.7996, 0.007882, 0.817, 0.0002163, 0.817, 0.007907, 0.7996, 0.007903, 0.6352, 0.01834, 0.6353, 0.01835, 0.7996, 0.01832, 0.817, 0.007882, 0.817, 0.01835, 0.7996, 0.01834, 0.6353, 0.03255, 0.6353, 0.03256, 0.7996, 0.03253, 0.817, 0.01832, 0.817, 0.03256, 0.7996, 0.03255, 0.6353, 0.05053, 0.6353, 0.05054, 0.7996, 0.05051, 0.817, 0.03253, 0.817, 0.05054, 0.7996, 0.05053, 0.6353, 0.07185, 0.6353, 0.07186, 0.7996, 0.07183, 0.8171, 0.05051, 0.817, 0.07186, 0.7996, 0.07185, 0.6353, 0.09585, 0.6354, 0.09586, 0.7997, 0.09582, 0.8171, 0.07183, 0.8171, 0.09586, 0.7997, 0.09585, 0.6354, 0.1217, 0.6354, 0.1217, 0.7997, 0.1217, 0.8171, 0.09582, 0.8171, 0.6845, 0.4178, 0.6835, 0.44, 0.6814, 0.4613, 0.6781, 0.4809, 0.6738, 0.4982, 0.6687, 0.5122, 0.663, 0.5223, 0.6571, 0.528, 0.6518, 0.5297, 0.6465, 0.5279, 0.641, 0.5217, 0.6357, 0.5114, 0.6311, 0.4973, 0.6276, 0.48, 0.6252, 0.4602, 0.6239, 0.4389, 0.6239, 0.4167, 0.6251, 0.3947, 0.6274, 0.3736, 0.6309, 0.3543, 0.6353, 0.3377, 0.6406, 0.3243, 0.6462, 0.3148, 0.6516, 0.3095, 0.6562, 0.3078, 0.6608, 0.3094, 0.666, 0.3149, 0.6713, 0.3246, 0.6761, 0.3381, 0.6799, 0.355, 0.6826, 0.3745, 0.6842, 0.3957, 0.6906, 0.4712, 0.6867, 0.4954, 0.6814, 0.4816, 0.6847, 0.4617, 0.6886, 0.341, 0.692, 0.3649, 0.686, 0.3742, 0.6832, 0.3544, 0.614, 0.4165, 0.6155, 0.3895, 0.6217, 0.3944, 0.6205, 0.4166, 0.6867, 0.4954, 0.6814, 0.5171, 0.6771, 0.4992, 0.6814, 0.4816, 0.692, 0.3649, 0.694, 0.3909, 0.6875, 0.3956, 0.686, 0.3742, 0.6155, 0.3895, 0.6185, 0.3637, 0.6241, 0.3731, 0.6217, 0.3944, 0.6814, 0.5171, 0.6747, 0.5356, 0.6718, 0.5137, 0.6771, 0.4992, 0.694, 0.3909, 0.6943, 0.418, 0.6879, 0.4179, 0.6875, 0.3956, 0.6185, 0.3637, 0.6228, 0.34, 0.6276, 0.3536, 0.6241, 0.3731, 0.6747, 0.5356, 0.6668, 0.5497, 0.6657, 0.5245, 0.6718, 0.5137, 0.6228, 0.34, 0.6286, 0.3193, 0.6322, 0.3366, 0.6276, 0.3536, 0.6668, 0.5497, 0.6587, 0.5582, 0.6589, 0.5311, 0.6657, 0.5245, 0.6286, 0.3193, 0.6355, 0.3024, 0.6376, 0.3228, 0.6322, 0.3366, 0.6587, 0.5582, 0.651, 0.5607, 0.6517, 0.5337, 0.6589, 0.5311, 0.6355, 0.3024, 0.6429, 0.2902, 0.6436, 0.3128, 0.6376, 0.3228, 0.651, 0.5607, 0.6434, 0.5577, 0.6446, 0.5309, 0.6517, 0.5337, 0.6429, 0.2902, 0.6498, 0.2832, 0.65, 0.3068, 0.6436, 0.3128, 0.6434, 0.5577, 0.6358, 0.5489, 0.6382, 0.5238, 0.6446, 0.5309, 0.6498, 0.2832, 0.6563, 0.2809, 0.6562, 0.305, 0.65, 0.3068, 0.6358, 0.5489, 0.6286, 0.5345, 0.6325, 0.5128, 0.6382, 0.5238, 0.6563, 0.2809, 0.6628, 0.2832, 0.6624, 0.3066, 0.6562, 0.305, 0.6286, 0.5345, 0.6228, 0.5158, 0.6278, 0.4982, 0.6325, 0.5128, 0.6628, 0.2832, 0.6696, 0.2903, 0.6686, 0.3129, 0.6624, 0.3066, 0.6228, 0.5158, 0.6184, 0.4941, 0.6242, 0.4805, 0.6278, 0.4982, 0.6696, 0.2903, 0.6769, 0.3027, 0.6744, 0.3232, 0.6686, 0.3129, 0.6184, 0.4941, 0.6155, 0.4697, 0.6218, 0.4605, 0.6242, 0.4805, 0.6943, 0.418, 0.6932, 0.445, 0.6869, 0.4402, 0.6879, 0.4179, 0.6769, 0.3027, 0.6835, 0.3199, 0.6793, 0.3372, 0.6744, 0.3232, 0.6155, 0.4697, 0.614, 0.4435, 0.6205, 0.439, 0.6218, 0.4605, 0.6932, 0.445, 0.6906, 0.4712, 0.6847, 0.4617, 0.6869, 0.4402, 0.6835, 0.3199, 0.6886, 0.341, 0.6832, 0.3544, 0.6793, 0.3372, 0.614, 0.4435, 0.614, 0.4165, 0.6205, 0.4166, 0.6205, 0.439, 0.6718, 0.5137, 0.6657, 0.5245, 0.663, 0.5223, 0.6687, 0.5122, 0.6276, 0.3536, 0.6322, 0.3366, 0.6353, 0.3377, 0.6309, 0.3543, 0.6657, 0.5245, 0.6589, 0.5311, 0.6571, 0.528, 0.663, 0.5223, 0.6322, 0.3366, 0.6376, 0.3228, 0.6406, 0.3243, 0.6353, 0.3377, 0.6589, 0.5311, 0.6517, 0.5337, 0.6518, 0.5297, 0.6571, 0.528, 0.6376, 0.3228, 0.6436, 0.3128, 0.6462, 0.3148, 0.6406, 0.3243, 0.6517, 0.5337, 0.6446, 0.5309, 0.6465, 0.5279, 0.6518, 0.5297, 0.6436, 0.3128, 0.65, 0.3068, 0.6516, 0.3095, 0.6462, 0.3148, 0.6446, 0.5309, 0.6382, 0.5238, 0.641, 0.5217, 0.6465, 0.5279, 0.65, 0.3068, 0.6562, 0.305, 0.6562, 0.3078, 0.6516, 0.3095, 0.6382, 0.5238, 0.6325, 0.5128, 0.6357, 0.5114, 0.641, 0.5217, 0.6562, 0.305, 0.6624, 0.3066, 0.6608, 0.3094, 0.6562, 0.3078, 0.6325, 0.5128, 0.6278, 0.4982, 0.6311, 0.4973, 0.6357, 0.5114, 0.6624, 0.3066, 0.6686, 0.3129, 0.666, 0.3149, 0.6608, 0.3094, 0.6278, 0.4982, 0.6242, 0.4805, 0.6276, 0.48, 0.6311, 0.4973, 0.6686, 0.3129, 0.6744, 0.3232, 0.6713, 0.3246, 0.666, 0.3149, 0.6242, 0.4805, 0.6218, 0.4605, 0.6252, 0.4602, 0.6276, 0.48, 0.6879, 0.4179, 0.6869, 0.4402, 0.6835, 0.44, 0.6845, 0.4178, 0.6744, 0.3232, 0.6793, 0.3372, 0.6761, 0.3381, 0.6713, 0.3246, 0.6218, 0.4605, 0.6205, 0.439, 0.6239, 0.4389, 0.6252, 0.4602, 0.6869, 0.4402, 0.6847, 0.4617, 0.6814, 0.4613, 0.6835, 0.44, 0.6793, 0.3372, 0.6832, 0.3544, 0.6799, 0.355, 0.6761, 0.3381, 0.6205, 0.439, 0.6205, 0.4166, 0.6239, 0.4167, 0.6239, 0.4389, 0.6847, 0.4617, 0.6814, 0.4816, 0.6781, 0.4809, 0.6814, 0.4613, 0.6832, 0.3544, 0.686, 0.3742, 0.6826, 0.3745, 0.6799, 0.355, 0.6205, 0.4166, 0.6217, 0.3944, 0.6251, 0.3947, 0.6239, 0.4167, 0.6814, 0.4816, 0.6771, 0.4992, 0.6738, 0.4982, 0.6781, 0.4809, 0.686, 0.3742, 0.6875, 0.3956, 0.6842, 0.3957, 0.6826, 0.3745, 0.6217, 0.3944, 0.6241, 0.3731, 0.6274, 0.3736, 0.6251, 0.3947, 0.6771, 0.4992, 0.6718, 0.5137, 0.6687, 0.5122, 0.6738, 0.4982, 0.6875, 0.3956, 0.6879, 0.4179, 0.6845, 0.4178, 0.6842, 0.3957, 0.6241, 0.3731, 0.6276, 0.3536, 0.6309, 0.3543, 0.6274, 0.3736, 0.3684, 0.7998, 0.3684, 0.6355, 0.3924, 0.6355, 0.3924, 0.7998, 0.3925, 0.8172, 0.3685, 0.8173, 0.5411, 0.1366, 0.5424, 0.1145, 0.5449, 0.0934, 0.5485, 0.07408, 0.5531, 0.05741, 0.5585, 0.04414, 0.5642, 0.0348, 0.5696, 0.02961, 0.5742, 0.02817, 0.5787, 0.0301, 0.5838, 0.03561, 0.5891, 0.04525, 0.5937, 0.05874, 0.5974, 0.07555, 0.6, 0.09495, 0.6015, 0.1161, 0.6017, 0.1382, 0.6007, 0.1603, 0.5984, 0.1816, 0.5951, 0.2012, 0.5908, 0.2183, 0.5856, 0.2321, 0.5799, 0.2421, 0.5742, 0.2479, 0.5689, 0.2494, 0.5637, 0.2474, 0.5581, 0.2415, 0.5528, 0.2313, 0.5483, 0.2172, 0.5447, 0.1999, 0.5423, 0.1801, 0.5411, 0.1587, 0.5308, 0.1895, 0.5389, 0.1804, 0.5414, 0.2004, 0.5339, 0.214, 0.5387, 0.05875, 0.5452, 0.07333, 0.5415, 0.09289, 0.534, 0.08271, 0.6136, 0.1381, 0.6051, 0.1383, 0.6048, 0.116, 0.6133, 0.1109, 0.5339, 0.214, 0.5414, 0.2004, 0.545, 0.2181, 0.5386, 0.2359, 0.534, 0.08271, 0.5415, 0.09289, 0.539, 0.1142, 0.5308, 0.1087, 0.6133, 0.1109, 0.6048, 0.116, 0.6034, 0.09461, 0.6114, 0.08485, 0.5386, 0.2359, 0.545, 0.2181, 0.5497, 0.2327, 0.545, 0.2545, 0.5308, 0.1087, 0.539, 0.1142, 0.5377, 0.1365, 0.5292, 0.1359, 0.6114, 0.08485, 0.6034, 0.09461, 0.6007, 0.07496, 0.6078, 0.06081, 0.545, 0.2545, 0.5497, 0.2327, 0.5554, 0.2435, 0.5526, 0.2688, 0.6078, 0.06081, 0.6007, 0.07496, 0.5969, 0.05783, 0.6026, 0.03977, 0.5526, 0.2688, 0.5554, 0.2435, 0.5619, 0.2504, 0.5605, 0.2776, 0.6026, 0.03977, 0.5969, 0.05783, 0.5921, 0.04391, 0.5959, 0.02264, 0.5605, 0.2776, 0.5619, 0.2504, 0.5688, 0.2533, 0.5682, 0.2804, 0.5959, 0.02264, 0.5921, 0.04391, 0.5865, 0.03367, 0.5887, 0.01016, 0.5682, 0.2804, 0.5688, 0.2533, 0.5759, 0.2509, 0.5759, 0.2779, 0.5887, 0.01016, 0.5865, 0.03367, 0.5804, 0.02744, 0.5819, 0.002789, 0.5759, 0.2779, 0.5759, 0.2509, 0.5826, 0.2443, 0.5842, 0.2696, 0.5819, 0.002789, 0.5804, 0.02744, 0.5744, 0.02538, 0.5753, 0.0002163, 0.5842, 0.2696, 0.5826, 0.2443, 0.5887, 0.2336, 0.5925, 0.2557, 0.5753, 0.0002163, 0.5744, 0.02538, 0.5682, 0.02677, 0.5686, 0.002248, 0.5925, 0.2557, 0.5887, 0.2336, 0.5941, 0.2193, 0.5996, 0.2374, 0.5686, 0.002248, 0.5682, 0.02677, 0.5617, 0.03266, 0.5612, 0.009045, 0.5996, 0.2374, 0.5941, 0.2193, 0.5985, 0.2019, 0.6053, 0.2157, 0.5612, 0.009045, 0.5617, 0.03266, 0.5555, 0.04263, 0.5531, 0.02102, 0.6053, 0.2157, 0.5985, 0.2019, 0.6018, 0.182, 0.6095, 0.1915, 0.5292, 0.1359, 0.5377, 0.1365, 0.5377, 0.1588, 0.5292, 0.1631, 0.5531, 0.02102, 0.5555, 0.04263, 0.5499, 0.05634, 0.5452, 0.03784, 0.6095, 0.1915, 0.6018, 0.182, 0.604, 0.1606, 0.6123, 0.1652, 0.5292, 0.1631, 0.5377, 0.1588, 0.5389, 0.1804, 0.5308, 0.1895, 0.5452, 0.03784, 0.5499, 0.05634, 0.5452, 0.07333, 0.5387, 0.05875, 0.6123, 0.1652, 0.604, 0.1606, 0.6051, 0.1383, 0.6136, 0.1381, 0.5497, 0.2327, 0.5528, 0.2313, 0.5581, 0.2415, 0.5554, 0.2435, 0.6007, 0.07496, 0.5974, 0.07555, 0.5937, 0.05874, 0.5969, 0.05783, 0.5554, 0.2435, 0.5581, 0.2415, 0.5637, 0.2474, 0.5619, 0.2504, 0.5969, 0.05783, 0.5937, 0.05874, 0.5891, 0.04525, 0.5921, 0.04391, 0.5619, 0.2504, 0.5637, 0.2474, 0.5689, 0.2494, 0.5688, 0.2533, 0.5921, 0.04391, 0.5891, 0.04525, 0.5838, 0.03561, 0.5865, 0.03367, 0.5688, 0.2533, 0.5689, 0.2494, 0.5742, 0.2479, 0.5759, 0.2509, 0.5865, 0.03367, 0.5838, 0.03561, 0.5787, 0.0301, 0.5804, 0.02744, 0.5759, 0.2509, 0.5742, 0.2479, 0.5799, 0.2421, 0.5826, 0.2443, 0.5804, 0.02744, 0.5787, 0.0301, 0.5742, 0.02817, 0.5744, 0.02538, 0.5826, 0.2443, 0.5799, 0.2421, 0.5856, 0.2321, 0.5887, 0.2336, 0.5744, 0.02538, 0.5742, 0.02817, 0.5696, 0.02961, 0.5682, 0.02677, 0.5887, 0.2336, 0.5856, 0.2321, 0.5908, 0.2183, 0.5941, 0.2193, 0.5682, 0.02677, 0.5696, 0.02961, 0.5642, 0.0348, 0.5617, 0.03266, 0.5941, 0.2193, 0.5908, 0.2183, 0.5951, 0.2012, 0.5985, 0.2019, 0.5617, 0.03266, 0.5642, 0.0348, 0.5585, 0.04414, 0.5555, 0.04263, 0.5985, 0.2019, 0.5951, 0.2012, 0.5984, 0.1816, 0.6018, 0.182, 0.5377, 0.1365, 0.5411, 0.1366, 0.5411, 0.1587, 0.5377, 0.1588, 0.5555, 0.04263, 0.5585, 0.04414, 0.5531, 0.05741, 0.5499, 0.05634, 0.6018, 0.182, 0.5984, 0.1816, 0.6007, 0.1603, 0.604, 0.1606, 0.5377, 0.1588, 0.5411, 0.1587, 0.5423, 0.1801, 0.5389, 0.1804, 0.5499, 0.05634, 0.5531, 0.05741, 0.5485, 0.07408, 0.5452, 0.07333, 0.604, 0.1606, 0.6007, 0.1603, 0.6017, 0.1382, 0.6051, 0.1383, 0.5389, 0.1804, 0.5423, 0.1801, 0.5447, 0.1999, 0.5414, 0.2004, 0.5452, 0.07333, 0.5485, 0.07408, 0.5449, 0.0934, 0.5415, 0.09289, 0.6051, 0.1383, 0.6017, 0.1382, 0.6015, 0.1161, 0.6048, 0.116, 0.5414, 0.2004, 0.5447, 0.1999, 0.5483, 0.2172, 0.545, 0.2181, 0.5415, 0.09289, 0.5449, 0.0934, 0.5424, 0.1145, 0.539, 0.1142, 0.6048, 0.116, 0.6015, 0.1161, 0.6, 0.09495, 0.6034, 0.09461, 0.545, 0.2181, 0.5483, 0.2172, 0.5528, 0.2313, 0.5497, 0.2327, 0.539, 0.1142, 0.5424, 0.1145, 0.5411, 0.1366, 0.5377, 0.1365, 0.6034, 0.09461, 0.6, 0.09495, 0.5974, 0.07555, 0.6007, 0.07496, 0.3684, 0.9997, 0.3471, 0.9997, 0.3471, 0.818, 0.3684, 0.818, 0.1217, 0.9822, 0.1217, 0.8179, 0.1485, 0.8179, 0.1485, 0.9822, 0.1485, 0.9996, 0.1217, 0.9996, 0.1485, 0.9822, 0.1485, 0.8179, 0.1753, 0.8179, 0.1753, 0.9997, 0.1485, 0.9996, 0.1753, 0.9997, 0.1753, 0.8179, 0.2012, 0.818, 0.2012, 0.9997, 0.2012, 0.9997, 0.2012, 0.818, 0.2252, 0.818, 0.2252, 0.9997, 0.2252, 0.9997, 0.2252, 0.818, 0.2465, 0.818, 0.2465, 0.9997, 0.2465, 0.9997, 0.2465, 0.818, 0.2645, 0.818, 0.2645, 0.9998, 0.2645, 0.9998, 0.2645, 0.818, 0.2787, 0.818, 0.2787, 0.9998, 0.2787, 0.9998, 0.2787, 0.818, 0.2891, 0.818, 0.2891, 0.9998, 0.2891, 0.9998, 0.2891, 0.818, 0.2968, 0.8181, 0.2968, 0.9998, 0.2968, 0.9998, 0.2968, 0.8181, 0.3045, 0.818, 0.3045, 0.9998, 0.3045, 0.9998, 0.3045, 0.818, 0.3149, 0.818, 0.3149, 0.9998, 0.3149, 0.9998, 0.3149, 0.818, 0.3291, 0.818, 0.3291, 0.9998, 0.3291, 0.9998, 0.3291, 0.818, 0.3471, 0.818, 0.3471, 0.9997, 0.4183, 0.9997, 0.4183, 0.8179, 0.4451, 0.8179, 0.4451, 0.9996, 0.4451, 0.9996, 0.4451, 0.8179, 0.4719, 0.8179, 0.4719, 0.9996, 0.4719, 0.9996, 0.4719, 0.8179, 0.4978, 0.8178, 0.4978, 0.9996, 0.4978, 0.9996, 0.4978, 0.8178, 0.5218, 0.8178, 0.5218, 0.9995, 0.5218, 0.9995, 0.5218, 0.8178, 0.5431, 0.8178, 0.5431, 0.9995, 0.5431, 0.9995, 0.5431, 0.8178, 0.5611, 0.8178, 0.5611, 0.9995, 0.5611, 0.9995, 0.5611, 0.8178, 0.5753, 0.8177, 0.5753, 0.9995, 0.5753, 0.9995, 0.5753, 0.8177, 0.5857, 0.8177, 0.5857, 0.9995, 0.3924, 0.9997, 0.3924, 0.818, 0.4183, 0.8179, 0.4183, 0.9997, 0.5857, 0.9995, 0.5857, 0.8177, 0.5934, 0.8177, 0.5934, 0.9995, 0.0002178, 0.9995, 0.0002163, 0.8177, 0.007884, 0.8177, 0.007885, 0.9995, 0.007885, 0.9995, 0.007884, 0.8177, 0.01833, 0.8177, 0.01833, 0.9995, 0.01833, 0.9995, 0.01833, 0.8177, 0.03254, 0.8178, 0.03254, 0.9995, 0.03254, 0.9995, 0.03254, 0.8178, 0.05051, 0.8178, 0.05055, 0.9821, 0.05052, 0.9995, 0.05055, 0.9821, 0.05051, 0.8178, 0.07183, 0.8178, 0.07187, 0.9821, 0.07184, 0.9995, 0.05052, 0.9995, 0.07187, 0.9821, 0.07183, 0.8178, 0.09583, 0.8178, 0.09586, 0.9821, 0.09583, 0.9996, 0.07184, 0.9995, 0.09586, 0.9821, 0.09583, 0.8178, 0.1217, 0.8179, 0.1217, 0.9822, 0.1217, 0.9996, 0.09583, 0.9996, 0.6845, 0.1372, 0.6835, 0.1593, 0.6814, 0.1806, 0.6781, 0.2003, 0.6738, 0.2175, 0.6687, 0.2316, 0.663, 0.2417, 0.6571, 0.2473, 0.6518, 0.2491, 0.6465, 0.2472, 0.641, 0.2411, 0.6357, 0.2308, 0.6311, 0.2167, 0.6276, 0.1993, 0.6252, 0.1796, 0.6239, 0.1582, 0.6239, 0.1361, 0.6251, 0.114, 0.6274, 0.09295, 0.6309, 0.07367, 0.6353, 0.05699, 0.6406, 0.04364, 0.6462, 0.03417, 0.6516, 0.02885, 0.6562, 0.02711, 0.6608, 0.02877, 0.666, 0.03425, 0.6713, 0.04391, 0.6761, 0.05749, 0.6799, 0.07439, 0.6826, 0.09385, 0.6842, 0.1151, 0.6906, 0.1905, 0.6867, 0.2148, 0.6815, 0.201, 0.6847, 0.1811, 0.6886, 0.06031, 0.692, 0.08427, 0.686, 0.09349, 0.6832, 0.07378, 0.614, 0.1358, 0.6155, 0.1089, 0.6217, 0.1137, 0.6205, 0.136, 0.6867, 0.2148, 0.6814, 0.2365, 0.6771, 0.2185, 0.6815, 0.201, 0.692, 0.08427, 0.694, 0.1103, 0.6876, 0.1149, 0.686, 0.09349, 0.6155, 0.1089, 0.6185, 0.08304, 0.6241, 0.09246, 0.6217, 0.1137, 0.6814, 0.2365, 0.6747, 0.2549, 0.6718, 0.233, 0.6771, 0.2185, 0.694, 0.1103, 0.6943, 0.1373, 0.6879, 0.1372, 0.6876, 0.1149, 0.6185, 0.08304, 0.6228, 0.05934, 0.6276, 0.07294, 0.6241, 0.09246, 0.6747, 0.2549, 0.6668, 0.269, 0.6657, 0.2438, 0.6718, 0.233, 0.6228, 0.05934, 0.6286, 0.03863, 0.6322, 0.05595, 0.6276, 0.07294, 0.6668, 0.269, 0.6587, 0.2775, 0.6589, 0.2504, 0.6657, 0.2438, 0.6286, 0.03863, 0.6355, 0.02179, 0.6376, 0.04217, 0.6322, 0.05595, 0.6587, 0.2775, 0.651, 0.28, 0.6517, 0.253, 0.6589, 0.2504, 0.6355, 0.02179, 0.6429, 0.009577, 0.6436, 0.0321, 0.6376, 0.04217, 0.651, 0.28, 0.6434, 0.2771, 0.6446, 0.2502, 0.6517, 0.253, 0.6429, 0.009577, 0.6498, 0.002501, 0.65, 0.02609, 0.6436, 0.0321, 0.6434, 0.2771, 0.6358, 0.2682, 0.6382, 0.2431, 0.6446, 0.2502, 0.6498, 0.002501, 0.6563, 0.0002163, 0.6562, 0.02429, 0.65, 0.02609, 0.6358, 0.2682, 0.6286, 0.2538, 0.6325, 0.2321, 0.6382, 0.2431, 0.6563, 0.0002163, 0.6628, 0.002547, 0.6624, 0.02597, 0.6562, 0.02429, 0.6286, 0.2538, 0.6228, 0.2352, 0.6278, 0.2175, 0.6325, 0.2321, 0.6628, 0.002547, 0.6697, 0.009676, 0.6686, 0.03222, 0.6624, 0.02597, 0.6228, 0.2352, 0.6184, 0.2134, 0.6242, 0.1999, 0.6278, 0.2175, 0.6697, 0.009676, 0.6769, 0.02207, 0.6744, 0.04255, 0.6686, 0.03222, 0.6184, 0.2134, 0.6155, 0.1891, 0.6218, 0.1799, 0.6242, 0.1999, 0.6943, 0.1373, 0.6932, 0.1644, 0.6869, 0.1595, 0.6879, 0.1372, 0.6769, 0.02207, 0.6835, 0.03926, 0.6793, 0.05656, 0.6744, 0.04255, 0.6155, 0.1891, 0.614, 0.1629, 0.6205, 0.1583, 0.6218, 0.1799, 0.6932, 0.1644, 0.6906, 0.1905, 0.6847, 0.1811, 0.6869, 0.1595, 0.6835, 0.03926, 0.6886, 0.06031, 0.6832, 0.07378, 0.6793, 0.05656, 0.614, 0.1629, 0.614, 0.1358, 0.6205, 0.136, 0.6205, 0.1583, 0.6718, 0.233, 0.6657, 0.2438, 0.663, 0.2417, 0.6687, 0.2316, 0.6276, 0.07294, 0.6322, 0.05595, 0.6353, 0.05699, 0.6309, 0.07367, 0.6657, 0.2438, 0.6589, 0.2504, 0.6571, 0.2473, 0.663, 0.2417, 0.6322, 0.05595, 0.6376, 0.04217, 0.6406, 0.04364, 0.6353, 0.05699, 0.6589, 0.2504, 0.6517, 0.253, 0.6518, 0.2491, 0.6571, 0.2473, 0.6376, 0.04217, 0.6436, 0.0321, 0.6462, 0.03417, 0.6406, 0.04364, 0.6517, 0.253, 0.6446, 0.2502, 0.6465, 0.2472, 0.6518, 0.2491, 0.6436, 0.0321, 0.65, 0.02609, 0.6516, 0.02885, 0.6462, 0.03417, 0.6446, 0.2502, 0.6382, 0.2431, 0.641, 0.2411, 0.6465, 0.2472, 0.65, 0.02609, 0.6562, 0.02429, 0.6562, 0.02711, 0.6516, 0.02885, 0.6382, 0.2431, 0.6325, 0.2321, 0.6357, 0.2308, 0.641, 0.2411, 0.6562, 0.02429, 0.6624, 0.02597, 0.6608, 0.02877, 0.6562, 0.02711, 0.6325, 0.2321, 0.6278, 0.2175, 0.6311, 0.2167, 0.6357, 0.2308, 0.6624, 0.02597, 0.6686, 0.03222, 0.666, 0.03425, 0.6608, 0.02877, 0.6278, 0.2175, 0.6242, 0.1999, 0.6276, 0.1993, 0.6311, 0.2167, 0.6686, 0.03222, 0.6744, 0.04255, 0.6713, 0.04391, 0.666, 0.03425, 0.6242, 0.1999, 0.6218, 0.1799, 0.6252, 0.1796, 0.6276, 0.1993, 0.6879, 0.1372, 0.6869, 0.1595, 0.6835, 0.1593, 0.6845, 0.1372, 0.6744, 0.04255, 0.6793, 0.05656, 0.6761, 0.05749, 0.6713, 0.04391, 0.6218, 0.1799, 0.6205, 0.1583, 0.6239, 0.1582, 0.6252, 0.1796, 0.6869, 0.1595, 0.6847, 0.1811, 0.6814, 0.1806, 0.6835, 0.1593, 0.6793, 0.05656, 0.6832, 0.07378, 0.6799, 0.07439, 0.6761, 0.05749, 0.6205, 0.1583, 0.6205, 0.136, 0.6239, 0.1361, 0.6239, 0.1582, 0.6847, 0.1811, 0.6815, 0.201, 0.6781, 0.2003, 0.6814, 0.1806, 0.6832, 0.07378, 0.686, 0.09349, 0.6826, 0.09385, 0.6799, 0.07439, 0.6205, 0.136, 0.6217, 0.1137, 0.6251, 0.114, 0.6239, 0.1361, 0.6815, 0.201, 0.6771, 0.2185, 0.6738, 0.2175, 0.6781, 0.2003, 0.686, 0.09349, 0.6876, 0.1149, 0.6842, 0.1151, 0.6826, 0.09385, 0.6217, 0.1137, 0.6241, 0.09246, 0.6274, 0.09295, 0.6251, 0.114, 0.6771, 0.2185, 0.6718, 0.233, 0.6687, 0.2316, 0.6738, 0.2175, 0.6876, 0.1149, 0.6879, 0.1372, 0.6845, 0.1372, 0.6842, 0.1151, 0.6241, 0.09246, 0.6276, 0.07294, 0.6309, 0.07367, 0.6274, 0.09295, 0.3684, 0.9997, 0.3684, 0.818, 0.3924, 0.818, 0.3924, 0.9997, 0.5411, 0.4172, 0.5424, 0.3952, 0.5449, 0.3741, 0.5485, 0.3547, 0.5531, 0.3381, 0.5585, 0.3248, 0.5642, 0.3155, 0.5696, 0.3103, 0.5742, 0.3088, 0.5787, 0.3108, 0.5838, 0.3163, 0.5891, 0.3259, 0.5937, 0.3394, 0.5974, 0.3562, 0.6, 0.3756, 0.6015, 0.3968, 0.6017, 0.4188, 0.6007, 0.441, 0.5984, 0.4623, 0.5951, 0.4819, 0.5907, 0.499, 0.5854, 0.5128, 0.5796, 0.5228, 0.5738, 0.5284, 0.5685, 0.53, 0.5634, 0.5282, 0.5579, 0.5221, 0.5526, 0.5119, 0.5482, 0.4978, 0.5447, 0.4805, 0.5423, 0.4608, 0.5411, 0.4394, 0.5308, 0.4701, 0.5389, 0.461, 0.5413, 0.481, 0.5338, 0.4945, 0.5387, 0.3394, 0.5452, 0.354, 0.5415, 0.3735, 0.534, 0.3634, 0.6136, 0.4187, 0.6051, 0.4189, 0.6048, 0.3966, 0.6133, 0.3916, 0.5338, 0.4945, 0.5413, 0.481, 0.5449, 0.4986, 0.5384, 0.5164, 0.534, 0.3634, 0.5415, 0.3735, 0.539, 0.3949, 0.5308, 0.3894, 0.6133, 0.3916, 0.6048, 0.3966, 0.6034, 0.3753, 0.6114, 0.3655, 0.5384, 0.5164, 0.5449, 0.4986, 0.5495, 0.5132, 0.5446, 0.5351, 0.5308, 0.3894, 0.539, 0.3949, 0.5377, 0.4171, 0.5292, 0.4165, 0.6114, 0.3655, 0.6034, 0.3753, 0.6007, 0.3556, 0.6078, 0.3415, 0.5446, 0.5351, 0.5495, 0.5132, 0.5551, 0.5241, 0.5521, 0.5494, 0.6078, 0.3415, 0.6007, 0.3556, 0.5969, 0.3385, 0.6026, 0.3204, 0.5521, 0.5494, 0.5551, 0.5241, 0.5615, 0.5312, 0.5599, 0.5582, 0.6026, 0.3204, 0.5969, 0.3385, 0.5921, 0.3246, 0.5959, 0.3033, 0.5599, 0.5582, 0.5615, 0.5312, 0.5684, 0.5339, 0.5676, 0.5611, 0.5959, 0.3033, 0.5921, 0.3246, 0.5865, 0.3143, 0.5887, 0.2908, 0.5676, 0.5611, 0.5684, 0.5339, 0.5755, 0.5314, 0.5754, 0.5587, 0.5887, 0.2908, 0.5865, 0.3143, 0.5804, 0.3081, 0.5819, 0.2835, 0.5754, 0.5587, 0.5755, 0.5314, 0.5823, 0.5249, 0.5838, 0.5503, 0.5819, 0.2835, 0.5804, 0.3081, 0.5744, 0.306, 0.5753, 0.2809, 0.5838, 0.5503, 0.5823, 0.5249, 0.5885, 0.5143, 0.5922, 0.5364, 0.5753, 0.2809, 0.5744, 0.306, 0.5682, 0.3074, 0.5686, 0.2829, 0.5922, 0.5364, 0.5885, 0.5143, 0.594, 0.5, 0.5994, 0.5181, 0.5686, 0.2829, 0.5682, 0.3074, 0.5617, 0.3133, 0.5612, 0.2897, 0.5994, 0.5181, 0.594, 0.5, 0.5984, 0.4826, 0.6052, 0.4965, 0.5612, 0.2897, 0.5617, 0.3133, 0.5555, 0.3233, 0.5531, 0.3017, 0.6052, 0.4965, 0.5984, 0.4826, 0.6018, 0.4627, 0.6095, 0.4721, 0.5292, 0.4165, 0.5377, 0.4171, 0.5377, 0.4395, 0.5292, 0.4438, 0.5531, 0.3017, 0.5555, 0.3233, 0.5499, 0.337, 0.5452, 0.3185, 0.6095, 0.4721, 0.6018, 0.4627, 0.604, 0.4412, 0.6123, 0.4459, 0.5292, 0.4438, 0.5377, 0.4395, 0.5389, 0.461, 0.5308, 0.4701, 0.5452, 0.3185, 0.5499, 0.337, 0.5452, 0.354, 0.5387, 0.3394, 0.6123, 0.4459, 0.604, 0.4412, 0.6051, 0.4189, 0.6136, 0.4187, 0.5495, 0.5132, 0.5526, 0.5119, 0.5579, 0.5221, 0.5551, 0.5241, 0.6007, 0.3556, 0.5974, 0.3562, 0.5937, 0.3394, 0.5969, 0.3385, 0.5551, 0.5241, 0.5579, 0.5221, 0.5634, 0.5282, 0.5615, 0.5312, 0.5969, 0.3385, 0.5937, 0.3394, 0.5891, 0.3259, 0.5921, 0.3246, 0.5615, 0.5312, 0.5634, 0.5282, 0.5685, 0.53, 0.5684, 0.5339, 0.5921, 0.3246, 0.5891, 0.3259, 0.5838, 0.3163, 0.5865, 0.3143, 0.5684, 0.5339, 0.5685, 0.53, 0.5738, 0.5284, 0.5755, 0.5314, 0.5865, 0.3143, 0.5838, 0.3163, 0.5787, 0.3108, 0.5804, 0.3081, 0.5755, 0.5314, 0.5738, 0.5284, 0.5796, 0.5228, 0.5823, 0.5249, 0.5804, 0.3081, 0.5787, 0.3108, 0.5742, 0.3088, 0.5744, 0.306, 0.5823, 0.5249, 0.5796, 0.5228, 0.5854, 0.5128, 0.5885, 0.5143, 0.5744, 0.306, 0.5742, 0.3088, 0.5696, 0.3103, 0.5682, 0.3074, 0.5885, 0.5143, 0.5854, 0.5128, 0.5907, 0.499, 0.594, 0.5, 0.5682, 0.3074, 0.5696, 0.3103, 0.5642, 0.3155, 0.5617, 0.3133, 0.594, 0.5, 0.5907, 0.499, 0.5951, 0.4819, 0.5984, 0.4826, 0.5617, 0.3133, 0.5642, 0.3155, 0.5585, 0.3248, 0.5555, 0.3233, 0.5984, 0.4826, 0.5951, 0.4819, 0.5984, 0.4623, 0.6018, 0.4627, 0.5377, 0.4171, 0.5411, 0.4172, 0.5411, 0.4394, 0.5377, 0.4395, 0.5555, 0.3233, 0.5585, 0.3248, 0.5531, 0.3381, 0.5499, 0.337, 0.6018, 0.4627, 0.5984, 0.4623, 0.6007, 0.441, 0.604, 0.4412, 0.5377, 0.4395, 0.5411, 0.4394, 0.5423, 0.4608, 0.5389, 0.461, 0.5499, 0.337, 0.5531, 0.3381, 0.5485, 0.3547, 0.5452, 0.354, 0.604, 0.4412, 0.6007, 0.441, 0.6017, 0.4188, 0.6051, 0.4189, 0.5389, 0.461, 0.5423, 0.4608, 0.5447, 0.4805, 0.5413, 0.481, 0.5452, 0.354, 0.5485, 0.3547, 0.5449, 0.3741, 0.5415, 0.3735, 0.6051, 0.4189, 0.6017, 0.4188, 0.6015, 0.3968, 0.6048, 0.3966, 0.5413, 0.481, 0.5447, 0.4805, 0.5482, 0.4978, 0.5449, 0.4986, 0.5415, 0.3735, 0.5449, 0.3741, 0.5424, 0.3952, 0.539, 0.3949, 0.6048, 0.3966, 0.6015, 0.3968, 0.6, 0.3756, 0.6034, 0.3753, 0.5449, 0.4986, 0.5482, 0.4978, 0.5526, 0.5119, 0.5495, 0.5132, 0.539, 0.3949, 0.5424, 0.3952, 0.5411, 0.4172, 0.5377, 0.4171, 0.6034, 0.3753, 0.6, 0.3756, 0.5974, 0.3562, 0.6007, 0.3556, 0.7433, 0.2514, 0.6957, 0.2514, 0.6956, 0.2433, 0.7433, 0.2433, 0.7438, 0.0002166, 0.769, 0.0002163, 0.769, 0.00419, 0.7439, 0.00419, 0.6948, 0.5386, 0.748, 0.5386, 0.748, 0.5436, 0.6948, 0.5436, 0.7439, 0.00419, 0.769, 0.00419, 0.7691, 0.009201, 0.7439, 0.009201, 0.7432, 0.2339, 0.6956, 0.2339, 0.6955, 0.2233, 0.7431, 0.2233, 0.6948, 0.2809, 0.748, 0.2809, 0.748, 0.2849, 0.6948, 0.2849, 0.7439, 0.009201, 0.7691, 0.009201, 0.7692, 0.01571, 0.744, 0.01571, 0.7431, 0.2233, 0.6955, 0.2233, 0.6954, 0.212, 0.743, 0.212, 0.6948, 0.2849, 0.748, 0.2849, 0.748, 0.2899, 0.6948, 0.2899, 0.744, 0.01571, 0.7692, 0.01571, 0.7693, 0.02376, 0.7442, 0.02376, 0.743, 0.212, 0.6954, 0.212, 0.6953, 0.2002, 0.7429, 0.2002, 0.6948, 0.5436, 0.748, 0.5436, 0.748, 0.5476, 0.6948, 0.5476, 0.7442, 0.02376, 0.7693, 0.02376, 0.7695, 0.0332, 0.7443, 0.0332, 0.7429, 0.2002, 0.6953, 0.2002, 0.6952, 0.1885, 0.7428, 0.1885, 0.6948, 0.2899, 0.748, 0.2899, 0.7481, 0.2964, 0.6948, 0.2964, 0.7443, 0.0332, 0.7695, 0.0332, 0.7697, 0.04377, 0.7445, 0.04377, 0.7428, 0.1885, 0.6952, 0.1885, 0.6951, 0.1771, 0.7427, 0.1771, 0.6949, 0.3044, 0.7481, 0.3044, 0.7482, 0.3139, 0.695, 0.3139, 0.7445, 0.04377, 0.7697, 0.04377, 0.7699, 0.05512, 0.7447, 0.05512, 0.7427, 0.1771, 0.6951, 0.1771, 0.695, 0.1665, 0.7426, 0.1665, 0.6948, 0.5321, 0.7481, 0.5321, 0.748, 0.5386, 0.6948, 0.5386, 0.7447, 0.05512, 0.7699, 0.05512, 0.7701, 0.06688, 0.7449, 0.06688, 0.7426, 0.1665, 0.695, 0.1665, 0.6949, 0.1571, 0.7426, 0.1571, 0.6949, 0.524, 0.7481, 0.524, 0.7481, 0.5321, 0.6948, 0.5321, 0.7449, 0.06688, 0.7701, 0.06688, 0.7703, 0.07864, 0.7451, 0.07864, 0.7426, 0.1571, 0.6949, 0.1571, 0.6949, 0.149, 0.7425, 0.149, 0.695, 0.5146, 0.7482, 0.5146, 0.7481, 0.524, 0.6949, 0.524, 0.7451, 0.07864, 0.7703, 0.07864, 0.7705, 0.08999, 0.7453, 0.08999, 0.7425, 0.149, 0.6949, 0.149, 0.6948, 0.1425, 0.7424, 0.1425, 0.695, 0.504, 0.7483, 0.504, 0.7482, 0.5146, 0.695, 0.5146, 0.7453, 0.08999, 0.7705, 0.08999, 0.7706, 0.1006, 0.7455, 0.1006, 0.7424, 0.1425, 0.6948, 0.1425, 0.6948, 0.1375, 0.7424, 0.1375, 0.6951, 0.4926, 0.7484, 0.4926, 0.7483, 0.504, 0.695, 0.504, 0.7455, 0.1006, 0.7706, 0.1006, 0.7708, 0.11, 0.7457, 0.11, 0.7424, 0.1375, 0.6948, 0.1375, 0.6948, 0.1336, 0.7424, 0.1336, 0.6952, 0.4809, 0.7484, 0.4809, 0.7484, 0.4926, 0.6951, 0.4926, 0.7457, 0.11, 0.7708, 0.11, 0.7709, 0.1181, 0.7458, 0.1181, 0.7424, 0.1336, 0.6948, 0.1336, 0.6948, 0.1296, 0.7424, 0.1296, 0.6953, 0.4691, 0.7485, 0.4691, 0.7484, 0.4809, 0.6952, 0.4809, 0.7458, 0.1181, 0.7709, 0.1181, 0.771, 0.1246, 0.7459, 0.1246, 0.7424, 0.1296, 0.6948, 0.1296, 0.6948, 0.1246, 0.7424, 0.1246, 0.6954, 0.4578, 0.7486, 0.4578, 0.7485, 0.4691, 0.6953, 0.4691, 0.7459, 0.1246, 0.771, 0.1246, 0.7711, 0.1296, 0.746, 0.1296, 0.7424, 0.1246, 0.6948, 0.1246, 0.6949, 0.1181, 0.7425, 0.1181, 0.6954, 0.4472, 0.7487, 0.4472, 0.7486, 0.4578, 0.6954, 0.4578, 0.746, 0.1296, 0.7711, 0.1296, 0.7711, 0.1335, 0.746, 0.1335, 0.7425, 0.1181, 0.6949, 0.1181, 0.6949, 0.11, 0.7426, 0.11, 0.6955, 0.4378, 0.7487, 0.4378, 0.7487, 0.4472, 0.6954, 0.4472, 0.746, 0.1335, 0.7711, 0.1335, 0.7711, 0.1375, 0.746, 0.1375, 0.7426, 0.11, 0.6949, 0.11, 0.695, 0.1006, 0.7426, 0.1006, 0.6956, 0.4297, 0.7488, 0.4297, 0.7487, 0.4378, 0.6955, 0.4378, 0.746, 0.1375, 0.7711, 0.1375, 0.771, 0.1425, 0.7459, 0.1425, 0.7426, 0.1006, 0.695, 0.1006, 0.6951, 0.09, 0.7427, 0.09, 0.6956, 0.4232, 0.7488, 0.4232, 0.7488, 0.4297, 0.6956, 0.4297, 0.7459, 0.1425, 0.771, 0.1425, 0.7709, 0.149, 0.7458, 0.149, 0.7427, 0.09, 0.6951, 0.09, 0.6952, 0.07864, 0.7428, 0.07864, 0.6956, 0.4182, 0.7489, 0.4182, 0.7488, 0.4232, 0.6956, 0.4232, 0.7458, 0.149, 0.7709, 0.149, 0.7708, 0.1571, 0.7457, 0.1571, 0.7428, 0.07864, 0.6952, 0.07864, 0.6953, 0.06689, 0.7429, 0.06689, 0.6956, 0.4142, 0.7489, 0.4142, 0.7489, 0.4182, 0.6956, 0.4182, 0.7457, 0.1571, 0.7708, 0.1571, 0.7706, 0.1665, 0.7455, 0.1665, 0.7429, 0.06689, 0.6953, 0.06689, 0.6954, 0.05513, 0.743, 0.05513, 0.6956, 0.4102, 0.7489, 0.4102, 0.7489, 0.4142, 0.6956, 0.4142, 0.7455, 0.1665, 0.7706, 0.1665, 0.7705, 0.1771, 0.7453, 0.1771, 0.743, 0.05513, 0.6954, 0.05513, 0.6955, 0.04377, 0.7431, 0.04377, 0.6956, 0.4052, 0.7488, 0.4052, 0.7489, 0.4102, 0.6956, 0.4102, 0.7453, 0.1771, 0.7705, 0.1771, 0.7703, 0.1884, 0.7451, 0.1884, 0.7431, 0.04377, 0.6955, 0.04377, 0.6956, 0.0332, 0.7432, 0.0332, 0.6956, 0.3987, 0.7488, 0.3987, 0.7488, 0.4052, 0.6956, 0.4052, 0.7451, 0.1884, 0.7703, 0.1884, 0.7701, 0.2002, 0.7449, 0.2002, 0.7432, 0.0332, 0.6956, 0.0332, 0.6956, 0.02376, 0.7433, 0.02376, 0.6955, 0.3907, 0.7487, 0.3907, 0.7488, 0.3987, 0.6956, 0.3987, 0.7449, 0.2002, 0.7701, 0.2002, 0.7699, 0.212, 0.7447, 0.212, 0.7433, 0.02376, 0.6956, 0.02376, 0.6957, 0.01571, 0.7433, 0.01571, 0.6954, 0.3812, 0.7487, 0.3812, 0.7487, 0.3907, 0.6955, 0.3907, 0.7447, 0.212, 0.7699, 0.212, 0.7697, 0.2233, 0.7445, 0.2233, 0.7433, 0.01571, 0.6957, 0.01571, 0.6957, 0.009201, 0.7434, 0.009201, 0.6954, 0.3707, 0.7486, 0.3707, 0.7487, 0.3812, 0.6954, 0.3812, 0.7445, 0.2233, 0.7697, 0.2233, 0.7695, 0.2339, 0.7443, 0.2339, 0.6953, 0.3593, 0.7485, 0.3593, 0.7486, 0.3707, 0.6954, 0.3707, 0.7443, 0.2339, 0.7695, 0.2339, 0.7693, 0.2433, 0.7442, 0.2433, 0.6952, 0.3475, 0.7484, 0.3475, 0.7485, 0.3593, 0.6953, 0.3593, 0.7442, 0.2433, 0.7693, 0.2433, 0.7692, 0.2514, 0.744, 0.2514, 0.6951, 0.3358, 0.7484, 0.3358, 0.7484, 0.3475, 0.6952, 0.3475, 0.695, 0.3244, 0.7483, 0.3244, 0.7484, 0.3358, 0.6951, 0.3358, 0.744, 0.2514, 0.7692, 0.2514, 0.7691, 0.2579, 0.7439, 0.2579, 0.695, 0.3139, 0.7482, 0.3139, 0.7483, 0.3244, 0.695, 0.3244, 0.7439, 0.2579, 0.7691, 0.2579, 0.769, 0.2629, 0.7439, 0.2629, 0.7433, 0.2433, 0.6956, 0.2433, 0.6956, 0.2339, 0.7432, 0.2339, 0.6948, 0.2964, 0.7481, 0.2964, 0.7481, 0.3044, 0.6949, 0.3044, 0.7439, 0.2629, 0.769, 0.2629, 0.769, 0.2669, 0.7438, 0.2669, 0.7434, 0.2579, 0.6957, 0.2579, 0.6957, 0.2514, 0.7433, 0.2514, 0.7434, 0.00419, 0.6958, 0.00419, 0.6958, 0.0002164, 0.7434, 0.0002163, 0.7434, 0.2629, 0.6958, 0.2629, 0.6957, 0.2579, 0.7434, 0.2579, 0.7434, 0.2669, 0.6958, 0.2669, 0.6958, 0.2629, 0.7434, 0.2629, 0.7434, 0.009201, 0.6957, 0.009201, 0.6958, 0.00419, 0.7434, 0.00419])
me_cube_001.use_remesh_preserve_volume = False
me_cube_001.use_remesh_preserve_attributes = False
me_cube_001.use_mirror_vertex_groups = False
me_cube_001.update()

# ---- objects
ob_cube = bpy.data.objects.new('Cube', me_cube_001)
ob_lamp = bpy.data.objects.new('Lamp', light_lamp)
ob_camera = bpy.data.objects.new('Camera', cam_camera)

# ---- transforms, parenting, visibility, modifiers, constraints
ob_cube.location = (0.0, 0.0, 0.6445)
ob_cube.scale = (4.348, 5.236, 1.406)
ob_cube.lineart.crease_threshold = 0.0
ob_lamp.location = (4.076, 1.005, 5.904)
ob_lamp.rotation_euler = (0.6503, 0.05522, 1.866)
ob_lamp.lock_rotations_4d = False
ob_lamp.empty_display_type = 'ARROWS'
ob_lamp.color = (0.0, 0.0, 0.0, 0.0)
ob_lamp.lineart.crease_threshold = 0.0
ob_camera.location = (7.481, -6.508, 5.344)
ob_camera.rotation_euler = (1.109, 0.0, 0.8149)
ob_camera.lock_rotations_4d = False
ob_camera.empty_display_type = 'ARROWS'
ob_camera.color = (0.0, 0.0, 0.0, 0.0)
ob_camera.display_type = 'WIRE'
ob_camera.lineart.crease_threshold = 0.0

# ---- collection membership
col_collection_1.objects.link(ob_cube)
col_collection_1.objects.link(ob_lamp)
col_collection_1.objects.link(ob_camera)

# ---- scene / render settings (as saved in the file)
scene.camera = ob_camera
scene.frame_start = 1; scene.frame_end = 250; scene.frame_set(1)
scene.render.engine = 'BLENDER_EEVEE_NEXT'
scene.render.resolution_percentage = 50
scene.render.dither_intensity = 0.0
scene.cycles.use_denoising = False
scene.cycles.samples = 128
scene.cycles.sampling_pattern = 'TABULATED_SOBOL'
scene.cycles.use_adaptive_sampling = False
scene.cycles.use_light_tree = False
scene.cycles.blur_glossy = 0.0
scene.cycles.sample_clamp_indirect = 0.0
scene.view_settings.view_transform = 'Standard'
bpy.context.view_layer.update()
